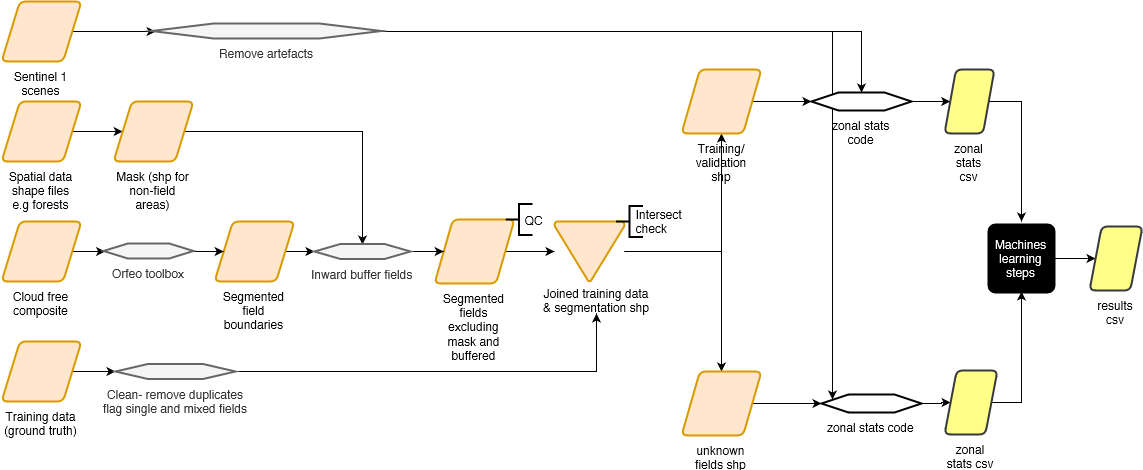

The diagram above was exported from draw.io. Its source (the exported page's mxGraphModel, read from the mxfile embedded in the PNG):
<mxGraphModel grid="1" dx="1047" dy="379" gridSize="10" guides="1" tooltips="1" connect="1" arrows="1" fold="1" page="1" pageScale="1" pageWidth="1169" pageHeight="827" math="0" shadow="0">
  <root>
    <mxCell id="0" />
    <mxCell id="1" parent="0" />
    <mxCell id="qTigf8o0EWsRysEstaiI-16" target="qTigf8o0EWsRysEstaiI-14" source="qTigf8o0EWsRysEstaiI-1" value="" parent="1" style="edgeStyle=orthogonalEdgeStyle;rounded=0;orthogonalLoop=1;jettySize=auto;html=1;" edge="1">
      <mxGeometry as="geometry" relative="1" />
    </mxCell>
    <mxCell id="qTigf8o0EWsRysEstaiI-1" value="Sentinel 1 scenes" parent="1" style="verticalLabelPosition=bottom;verticalAlign=top;html=1;strokeWidth=2;shape=parallelogram;perimeter=parallelogramPerimeter;whiteSpace=wrap;rounded=1;arcSize=12;size=0.23;fillColor=#ffe6cc;strokeColor=#d79b00;" vertex="1">
      <mxGeometry as="geometry" y="20" x="20" width="80" height="60" />
    </mxCell>
    <mxCell id="qTigf8o0EWsRysEstaiI-8" target="qTigf8o0EWsRysEstaiI-7" source="qTigf8o0EWsRysEstaiI-2" value="" parent="1" style="edgeStyle=orthogonalEdgeStyle;rounded=0;orthogonalLoop=1;jettySize=auto;html=1;" edge="1">
      <mxGeometry as="geometry" relative="1" />
    </mxCell>
    <mxCell id="qTigf8o0EWsRysEstaiI-2" value="Spatial data shape files e.g forests" parent="1" style="verticalLabelPosition=bottom;verticalAlign=top;html=1;strokeWidth=2;shape=parallelogram;perimeter=parallelogramPerimeter;whiteSpace=wrap;rounded=1;arcSize=12;size=0.23;fillColor=#ffe6cc;strokeColor=#d79b00;" vertex="1">
      <mxGeometry as="geometry" y="120" x="20" width="80" height="60" />
    </mxCell>
    <mxCell id="qTigf8o0EWsRysEstaiI-20" target="qTigf8o0EWsRysEstaiI-19" source="qTigf8o0EWsRysEstaiI-3" value="" parent="1" style="edgeStyle=orthogonalEdgeStyle;rounded=0;orthogonalLoop=1;jettySize=auto;html=1;" edge="1">
      <mxGeometry as="geometry" relative="1" />
    </mxCell>
    <mxCell id="qTigf8o0EWsRysEstaiI-3" value="Cloud free composite" parent="1" style="verticalLabelPosition=bottom;verticalAlign=top;html=1;strokeWidth=2;shape=parallelogram;perimeter=parallelogramPerimeter;whiteSpace=wrap;rounded=1;arcSize=12;size=0.23;fillColor=#ffe6cc;strokeColor=#d79b00;" vertex="1">
      <mxGeometry as="geometry" y="240" x="20" width="80" height="60" />
    </mxCell>
    <mxCell id="qTigf8o0EWsRysEstaiI-10" target="qTigf8o0EWsRysEstaiI-9" source="qTigf8o0EWsRysEstaiI-6" value="" parent="1" style="edgeStyle=orthogonalEdgeStyle;rounded=0;orthogonalLoop=1;jettySize=auto;html=1;" edge="1">
      <mxGeometry as="geometry" relative="1" />
    </mxCell>
    <mxCell id="qTigf8o0EWsRysEstaiI-6" value="Training data (ground truth)" parent="1" style="verticalLabelPosition=bottom;verticalAlign=top;html=1;strokeWidth=2;shape=parallelogram;perimeter=parallelogramPerimeter;whiteSpace=wrap;rounded=1;arcSize=12;size=0.23;fillColor=#ffe6cc;strokeColor=#d79b00;" vertex="1">
      <mxGeometry as="geometry" y="360" x="20" width="80" height="60" />
    </mxCell>
    <mxCell id="qTigf8o0EWsRysEstaiI-31" target="qTigf8o0EWsRysEstaiI-23" source="qTigf8o0EWsRysEstaiI-7" value="" parent="1" style="edgeStyle=orthogonalEdgeStyle;rounded=0;orthogonalLoop=1;jettySize=auto;html=1;entryX=0.5;entryY=0;entryDx=0;entryDy=0;" edge="1">
      <mxGeometry as="geometry" relative="1">
        <mxPoint as="targetPoint" y="150" x="361.5" />
      </mxGeometry>
    </mxCell>
    <mxCell id="qTigf8o0EWsRysEstaiI-7" value="Mask (shp for non-field areas)" parent="1" style="verticalLabelPosition=bottom;verticalAlign=top;html=1;strokeWidth=2;shape=parallelogram;perimeter=parallelogramPerimeter;whiteSpace=wrap;rounded=1;arcSize=12;size=0.23;fillColor=#ffe6cc;strokeColor=#d79b00;" vertex="1">
      <mxGeometry as="geometry" y="120" x="132" width="80" height="60" />
    </mxCell>
    <mxCell id="qTigf8o0EWsRysEstaiI-44" target="qTigf8o0EWsRysEstaiI-38" source="qTigf8o0EWsRysEstaiI-9" parent="1" style="edgeStyle=orthogonalEdgeStyle;rounded=0;orthogonalLoop=1;jettySize=auto;html=1;" edge="1">
      <mxGeometry as="geometry" relative="1" />
    </mxCell>
    <mxCell id="qTigf8o0EWsRysEstaiI-9" value="&lt;div&gt;Clean- remove duplicates&lt;/div&gt;&lt;div&gt;flag single and mixed fields&lt;/div&gt;" parent="1" style="verticalLabelPosition=bottom;verticalAlign=top;html=1;strokeWidth=2;shape=hexagon;perimeter=hexagonPerimeter2;arcSize=6;size=0.27;fillColor=#f5f5f5;strokeColor=#666666;fontColor=#333333;" vertex="1">
      <mxGeometry as="geometry" y="382.5" x="134" width="120" height="15" />
    </mxCell>
    <mxCell id="qTigf8o0EWsRysEstaiI-41" target="qTigf8o0EWsRysEstaiI-36" source="qTigf8o0EWsRysEstaiI-11" value="" parent="1" style="edgeStyle=orthogonalEdgeStyle;rounded=0;orthogonalLoop=1;jettySize=auto;html=1;" edge="1">
      <mxGeometry as="geometry" relative="1" />
    </mxCell>
    <mxCell id="qTigf8o0EWsRysEstaiI-11" value="Segmented fields excluding mask and buffered" parent="1" style="verticalLabelPosition=bottom;verticalAlign=top;html=1;strokeWidth=2;shape=parallelogram;perimeter=parallelogramPerimeter;whiteSpace=wrap;rounded=1;arcSize=12;size=0.23;fillColor=#ffe6cc;strokeColor=#d79b00;" vertex="1">
      <mxGeometry as="geometry" y="238" x="453" width="80" height="64" />
    </mxCell>
    <mxCell id="qTigf8o0EWsRysEstaiI-55" target="qTigf8o0EWsRysEstaiI-51" source="qTigf8o0EWsRysEstaiI-14" parent="1" style="edgeStyle=orthogonalEdgeStyle;rounded=0;orthogonalLoop=1;jettySize=auto;html=1;entryX=0.5;entryY=0;entryDx=0;entryDy=0;" edge="1">
      <mxGeometry as="geometry" relative="1" />
    </mxCell>
    <mxCell id="qTigf8o0EWsRysEstaiI-56" target="qTigf8o0EWsRysEstaiI-50" source="qTigf8o0EWsRysEstaiI-14" parent="1" style="edgeStyle=orthogonalEdgeStyle;rounded=0;orthogonalLoop=1;jettySize=auto;html=1;entryX=0;entryY=0.25;entryDx=0;entryDy=0;" edge="1">
      <mxGeometry as="geometry" relative="1">
        <mxPoint as="targetPoint" y="410" x="850" />
      </mxGeometry>
    </mxCell>
    <mxCell id="qTigf8o0EWsRysEstaiI-14" value="Remove artefacts" parent="1" style="verticalLabelPosition=bottom;verticalAlign=top;html=1;strokeWidth=2;shape=hexagon;perimeter=hexagonPerimeter2;arcSize=6;size=0.27;fillColor=#f5f5f5;strokeColor=#666666;fontColor=#333333;" vertex="1">
      <mxGeometry as="geometry" y="42" x="170" width="230" height="15" />
    </mxCell>
    <mxCell id="qTigf8o0EWsRysEstaiI-26" target="qTigf8o0EWsRysEstaiI-23" source="qTigf8o0EWsRysEstaiI-18" value="" parent="1" style="edgeStyle=orthogonalEdgeStyle;rounded=0;orthogonalLoop=1;jettySize=auto;html=1;" edge="1">
      <mxGeometry as="geometry" relative="1" />
    </mxCell>
    <mxCell id="qTigf8o0EWsRysEstaiI-18" value="Segmented field boundaries" parent="1" style="verticalLabelPosition=bottom;verticalAlign=top;html=1;strokeWidth=2;shape=parallelogram;perimeter=parallelogramPerimeter;whiteSpace=wrap;rounded=1;arcSize=12;size=0.23;fillColor=#ffe6cc;strokeColor=#d79b00;" vertex="1">
      <mxGeometry as="geometry" y="240" x="233" width="80" height="60" />
    </mxCell>
    <mxCell id="qTigf8o0EWsRysEstaiI-22" target="qTigf8o0EWsRysEstaiI-18" source="qTigf8o0EWsRysEstaiI-19" value="" parent="1" style="edgeStyle=orthogonalEdgeStyle;rounded=0;orthogonalLoop=1;jettySize=auto;html=1;" edge="1">
      <mxGeometry as="geometry" relative="1" />
    </mxCell>
    <mxCell id="qTigf8o0EWsRysEstaiI-19" value="Orfeo toolbox" parent="1" style="verticalLabelPosition=bottom;verticalAlign=top;html=1;strokeWidth=2;shape=hexagon;perimeter=hexagonPerimeter2;arcSize=6;size=0.27;fillColor=#f5f5f5;strokeColor=#666666;fontColor=#333333;" vertex="1">
      <mxGeometry as="geometry" y="262" x="122" width="90" height="15" />
    </mxCell>
    <mxCell id="qTigf8o0EWsRysEstaiI-29" target="qTigf8o0EWsRysEstaiI-11" source="qTigf8o0EWsRysEstaiI-23" value="" parent="1" style="edgeStyle=orthogonalEdgeStyle;rounded=0;orthogonalLoop=1;jettySize=auto;html=1;" edge="1">
      <mxGeometry as="geometry" relative="1" />
    </mxCell>
    <mxCell id="qTigf8o0EWsRysEstaiI-23" value="Inward buffer fields" parent="1" style="verticalLabelPosition=bottom;verticalAlign=top;html=1;strokeWidth=2;shape=hexagon;perimeter=hexagonPerimeter2;arcSize=6;size=0.27;fillColor=#f5f5f5;strokeColor=#666666;fontColor=#333333;" vertex="1">
      <mxGeometry as="geometry" y="262.5" x="333" width="96" height="15" />
    </mxCell>
    <mxCell id="qTigf8o0EWsRysEstaiI-32" parent="1" style="edgeStyle=orthogonalEdgeStyle;rounded=0;orthogonalLoop=1;jettySize=auto;html=1;exitX=0.5;exitY=1;exitDx=0;exitDy=0;" edge="1">
      <mxGeometry as="geometry" relative="1">
        <mxPoint as="sourcePoint" y="321" x="680" />
        <mxPoint as="targetPoint" y="321" x="680" />
      </mxGeometry>
    </mxCell>
    <mxCell id="qTigf8o0EWsRysEstaiI-35" value="&amp;nbsp; &amp;nbsp;&amp;nbsp; QC" parent="1" style="strokeWidth=2;html=1;shape=mxgraph.flowchart.annotation_2;align=left;pointerEvents=1;rotation=0;" vertex="1">
      <mxGeometry as="geometry" y="222.5" x="524" width="27" height="31" />
    </mxCell>
    <mxCell id="qTigf8o0EWsRysEstaiI-47" target="qTigf8o0EWsRysEstaiI-45" source="qTigf8o0EWsRysEstaiI-36" parent="1" style="edgeStyle=orthogonalEdgeStyle;rounded=0;orthogonalLoop=1;jettySize=auto;html=1;" edge="1">
      <mxGeometry as="geometry" relative="1">
        <Array as="points">
          <mxPoint y="270" x="740" />
        </Array>
      </mxGeometry>
    </mxCell>
    <mxCell id="qTigf8o0EWsRysEstaiI-48" target="qTigf8o0EWsRysEstaiI-46" source="qTigf8o0EWsRysEstaiI-36" parent="1" style="edgeStyle=orthogonalEdgeStyle;rounded=0;orthogonalLoop=1;jettySize=auto;html=1;entryX=0.5;entryY=0;entryDx=0;entryDy=0;" edge="1">
      <mxGeometry as="geometry" relative="1" />
    </mxCell>
    <mxCell id="qTigf8o0EWsRysEstaiI-36" value="&lt;div&gt;&lt;/div&gt;" parent="1" style="strokeWidth=2;html=1;shape=mxgraph.flowchart.merge_or_storage;whiteSpace=wrap;fillColor=#ffe6cc;strokeColor=#d79b00;" vertex="1">
      <mxGeometry as="geometry" y="240" x="573" width="70" height="60" />
    </mxCell>
    <mxCell id="qTigf8o0EWsRysEstaiI-37" value="&lt;div&gt;&amp;nbsp; &amp;nbsp;&amp;nbsp; Intersect &lt;/div&gt;&lt;div&gt;&amp;nbsp; &amp;nbsp;&amp;nbsp; check&lt;/div&gt;" parent="1" style="strokeWidth=2;html=1;shape=mxgraph.flowchart.annotation_2;align=left;pointerEvents=1;rotation=0;" vertex="1">
      <mxGeometry as="geometry" y="224.5" x="634.5" width="27" height="31" />
    </mxCell>
    <mxCell id="qTigf8o0EWsRysEstaiI-38" value="&lt;div&gt;&lt;/div&gt;&lt;div&gt;&lt;/div&gt;&lt;div&gt;&lt;/div&gt;&lt;div&gt;&lt;/div&gt;&lt;div&gt;&lt;/div&gt;&lt;div&gt;&lt;/div&gt;&lt;div&gt;&lt;/div&gt;&lt;div&gt;&lt;/div&gt;&lt;div&gt;Joined training data &lt;/div&gt;&lt;div&gt;&amp;amp; segmentation shp&lt;/div&gt;" parent="1" style="text;html=1;resizable=0;points=[];autosize=1;align=center;verticalAlign=top;spacingTop=-4;" vertex="1">
      <mxGeometry as="geometry" y="302" x="555" width="120" height="30" />
    </mxCell>
    <mxCell id="qTigf8o0EWsRysEstaiI-53" target="qTigf8o0EWsRysEstaiI-51" source="qTigf8o0EWsRysEstaiI-45" value="" parent="1" style="edgeStyle=orthogonalEdgeStyle;rounded=0;orthogonalLoop=1;jettySize=auto;html=1;" edge="1">
      <mxGeometry as="geometry" relative="1" />
    </mxCell>
    <mxCell id="qTigf8o0EWsRysEstaiI-45" value="&lt;div&gt;Training/&lt;/div&gt;&lt;div&gt;validation&lt;/div&gt;&lt;div&gt;shp&lt;/div&gt;" parent="1" style="verticalLabelPosition=bottom;verticalAlign=top;html=1;strokeWidth=2;shape=parallelogram;perimeter=parallelogramPerimeter;whiteSpace=wrap;rounded=1;arcSize=12;size=0.23;fillColor=#ffe6cc;strokeColor=#d79b00;" vertex="1">
      <mxGeometry as="geometry" y="88" x="700" width="80" height="64" />
    </mxCell>
    <mxCell id="qTigf8o0EWsRysEstaiI-54" target="qTigf8o0EWsRysEstaiI-50" source="qTigf8o0EWsRysEstaiI-46" value="" parent="1" style="edgeStyle=orthogonalEdgeStyle;rounded=0;orthogonalLoop=1;jettySize=auto;html=1;" edge="1">
      <mxGeometry as="geometry" relative="1" />
    </mxCell>
    <mxCell id="qTigf8o0EWsRysEstaiI-46" value="unknown fields shp" parent="1" style="verticalLabelPosition=bottom;verticalAlign=top;html=1;strokeWidth=2;shape=parallelogram;perimeter=parallelogramPerimeter;whiteSpace=wrap;rounded=1;arcSize=12;size=0.23;fillColor=#ffe6cc;strokeColor=#d79b00;" vertex="1">
      <mxGeometry as="geometry" y="390" x="700" width="80" height="64" />
    </mxCell>
    <mxCell id="qTigf8o0EWsRysEstaiI-64" target="qTigf8o0EWsRysEstaiI-62" source="qTigf8o0EWsRysEstaiI-50" value="" parent="1" style="edgeStyle=orthogonalEdgeStyle;rounded=0;orthogonalLoop=1;jettySize=auto;html=1;" edge="1">
      <mxGeometry as="geometry" relative="1" />
    </mxCell>
    <mxCell id="qTigf8o0EWsRysEstaiI-50" value="zonal stats code" parent="1" style="verticalLabelPosition=bottom;verticalAlign=top;html=1;strokeWidth=2;shape=hexagon;perimeter=hexagonPerimeter2;arcSize=6;size=0.27;align=center;" vertex="1">
      <mxGeometry as="geometry" y="413" x="840" width="100" height="18" />
    </mxCell>
    <mxCell id="qTigf8o0EWsRysEstaiI-63" target="qTigf8o0EWsRysEstaiI-59" source="qTigf8o0EWsRysEstaiI-51" value="" parent="1" style="edgeStyle=orthogonalEdgeStyle;rounded=0;orthogonalLoop=1;jettySize=auto;html=1;" edge="1">
      <mxGeometry as="geometry" relative="1" />
    </mxCell>
    <mxCell id="qTigf8o0EWsRysEstaiI-51" value="&lt;div&gt;zonal stats&lt;/div&gt;&lt;div&gt;code&lt;/div&gt;" parent="1" style="verticalLabelPosition=bottom;verticalAlign=top;html=1;strokeWidth=2;shape=hexagon;perimeter=hexagonPerimeter2;arcSize=6;size=0.27;align=center;" vertex="1">
      <mxGeometry as="geometry" y="111" x="830" width="100" height="18" />
    </mxCell>
    <mxCell id="qTigf8o0EWsRysEstaiI-70" target="qTigf8o0EWsRysEstaiI-68" source="qTigf8o0EWsRysEstaiI-58" value="" parent="1" style="edgeStyle=orthogonalEdgeStyle;rounded=0;orthogonalLoop=1;jettySize=auto;html=1;entryX=0;entryY=0.5;entryDx=0;entryDy=0;" edge="1">
      <mxGeometry as="geometry" relative="1">
        <mxPoint as="targetPoint" y="277" x="1153" />
      </mxGeometry>
    </mxCell>
    <mxCell id="qTigf8o0EWsRysEstaiI-58" value="&lt;font color=&quot;#ffffff&quot;&gt;Machines learning steps&lt;/font&gt;" parent="1" style="rounded=1;whiteSpace=wrap;html=1;absoluteArcSize=1;arcSize=14;strokeWidth=2;align=center;fillColor=#000000;" vertex="1">
      <mxGeometry as="geometry" y="243" x="1007" width="66" height="68" />
    </mxCell>
    <mxCell id="qTigf8o0EWsRysEstaiI-66" source="qTigf8o0EWsRysEstaiI-59" parent="1" style="edgeStyle=orthogonalEdgeStyle;rounded=0;orthogonalLoop=1;jettySize=auto;html=1;" edge="1">
      <mxGeometry as="geometry" relative="1">
        <mxPoint as="targetPoint" y="240" x="1040" />
      </mxGeometry>
    </mxCell>
    <mxCell id="qTigf8o0EWsRysEstaiI-59" value="zonal stats csv" parent="1" style="verticalLabelPosition=bottom;verticalAlign=top;html=1;strokeWidth=2;shape=parallelogram;perimeter=parallelogramPerimeter;whiteSpace=wrap;rounded=1;arcSize=12;size=0.23;fillColor=#ffff88;strokeColor=#36393d;" vertex="1">
      <mxGeometry as="geometry" y="88" x="963" width="50" height="64" />
    </mxCell>
    <mxCell id="qTigf8o0EWsRysEstaiI-67" source="qTigf8o0EWsRysEstaiI-62" parent="1" style="edgeStyle=orthogonalEdgeStyle;rounded=0;orthogonalLoop=1;jettySize=auto;html=1;" edge="1">
      <mxGeometry as="geometry" relative="1">
        <mxPoint as="targetPoint" y="310" x="1040" />
      </mxGeometry>
    </mxCell>
    <mxCell id="qTigf8o0EWsRysEstaiI-62" value="zonal stats csv" parent="1" style="verticalLabelPosition=bottom;verticalAlign=top;html=1;strokeWidth=2;shape=parallelogram;perimeter=parallelogramPerimeter;whiteSpace=wrap;rounded=1;arcSize=12;size=0.23;fillColor=#ffff88;strokeColor=#36393d;" vertex="1">
      <mxGeometry as="geometry" y="389" x="963" width="53" height="64" />
    </mxCell>
    <mxCell id="qTigf8o0EWsRysEstaiI-68" value="results csv" parent="1" style="verticalLabelPosition=bottom;verticalAlign=top;html=1;strokeWidth=2;shape=parallelogram;perimeter=parallelogramPerimeter;whiteSpace=wrap;rounded=1;arcSize=12;size=0.23;fillColor=#ffff88;strokeColor=#36393d;" vertex="1">
      <mxGeometry as="geometry" y="245" x="1108" width="53" height="64" />
    </mxCell>
  </root>
</mxGraphModel>